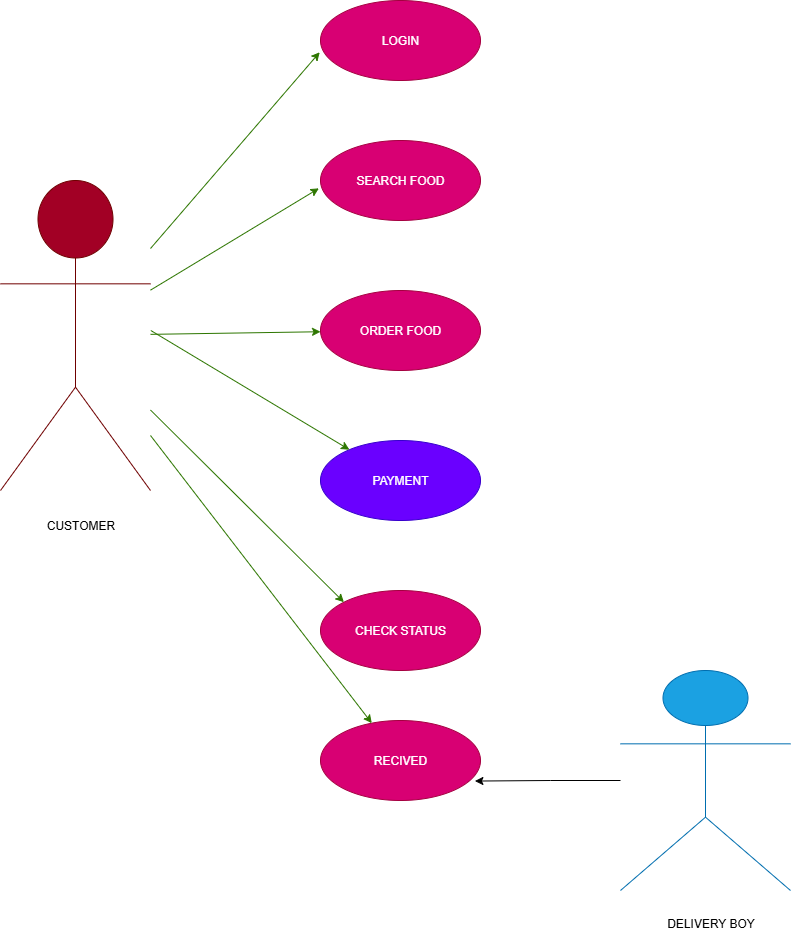

The diagram above was exported from draw.io. Its source (the exported page's mxGraphModel, read from the mxfile embedded in the PNG):
<mxGraphModel dx="1042" dy="562" grid="1" gridSize="10" guides="1" tooltips="1" connect="1" arrows="1" fold="1" page="1" pageScale="1" pageWidth="827" pageHeight="1169" math="0" shadow="0">
  <root>
    <mxCell id="0" />
    <mxCell id="1" parent="0" />
    <mxCell id="vjHoc0UkKwtgRAMU6rmQ-4" value="Actor" style="shape=umlActor;verticalLabelPosition=bottom;verticalAlign=top;html=1;outlineConnect=0;fillColor=#a20025;fontColor=#ffffff;strokeColor=#6F0000;" vertex="1" parent="1">
      <mxGeometry x="10" y="330" width="150" height="310" as="geometry" />
    </mxCell>
    <mxCell id="vjHoc0UkKwtgRAMU6rmQ-6" value="LOGIN" style="ellipse;whiteSpace=wrap;html=1;fillColor=#d80073;fontColor=#ffffff;strokeColor=#A50040;" vertex="1" parent="1">
      <mxGeometry x="330" y="150" width="160" height="80" as="geometry" />
    </mxCell>
    <mxCell id="vjHoc0UkKwtgRAMU6rmQ-7" value="SEARCH FOOD" style="ellipse;whiteSpace=wrap;html=1;fillColor=#d80073;fontColor=#ffffff;strokeColor=#A50040;" vertex="1" parent="1">
      <mxGeometry x="330" y="290" width="160" height="80" as="geometry" />
    </mxCell>
    <mxCell id="vjHoc0UkKwtgRAMU6rmQ-8" value="ORDER FOOD" style="ellipse;whiteSpace=wrap;html=1;fillColor=#d80073;fontColor=#ffffff;strokeColor=#A50040;" vertex="1" parent="1">
      <mxGeometry x="330" y="440" width="160" height="80" as="geometry" />
    </mxCell>
    <mxCell id="vjHoc0UkKwtgRAMU6rmQ-9" value="PAYMENT" style="ellipse;whiteSpace=wrap;html=1;fillColor=#6a00ff;fontColor=#ffffff;strokeColor=#3700CC;" vertex="1" parent="1">
      <mxGeometry x="330" y="590" width="160" height="80" as="geometry" />
    </mxCell>
    <mxCell id="vjHoc0UkKwtgRAMU6rmQ-10" value="CHECK STATUS" style="ellipse;whiteSpace=wrap;html=1;fillColor=#d80073;fontColor=#ffffff;strokeColor=#A50040;" vertex="1" parent="1">
      <mxGeometry x="330" y="740" width="160" height="80" as="geometry" />
    </mxCell>
    <mxCell id="vjHoc0UkKwtgRAMU6rmQ-18" value="" style="endArrow=classic;html=1;rounded=0;entryX=-0.01;entryY=0.598;entryDx=0;entryDy=0;entryPerimeter=0;fillColor=#60a917;strokeColor=#2D7600;" edge="1" parent="1" source="vjHoc0UkKwtgRAMU6rmQ-4" target="vjHoc0UkKwtgRAMU6rmQ-7">
      <mxGeometry width="50" height="50" relative="1" as="geometry">
        <mxPoint x="200" y="340" as="sourcePoint" />
        <mxPoint x="250" y="290" as="targetPoint" />
      </mxGeometry>
    </mxCell>
    <mxCell id="vjHoc0UkKwtgRAMU6rmQ-19" value="" style="endArrow=classic;html=1;rounded=0;entryX=-0.005;entryY=0.647;entryDx=0;entryDy=0;entryPerimeter=0;fillColor=#60a917;strokeColor=#2D7600;" edge="1" parent="1" source="vjHoc0UkKwtgRAMU6rmQ-4" target="vjHoc0UkKwtgRAMU6rmQ-6">
      <mxGeometry width="50" height="50" relative="1" as="geometry">
        <mxPoint x="210" y="320" as="sourcePoint" />
        <mxPoint x="260" y="270" as="targetPoint" />
      </mxGeometry>
    </mxCell>
    <mxCell id="vjHoc0UkKwtgRAMU6rmQ-20" value="" style="endArrow=classic;html=1;rounded=0;fillColor=#60a917;strokeColor=#2D7600;" edge="1" parent="1" source="vjHoc0UkKwtgRAMU6rmQ-4" target="vjHoc0UkKwtgRAMU6rmQ-8">
      <mxGeometry width="50" height="50" relative="1" as="geometry">
        <mxPoint x="210" y="360" as="sourcePoint" />
        <mxPoint x="260" y="310" as="targetPoint" />
      </mxGeometry>
    </mxCell>
    <mxCell id="vjHoc0UkKwtgRAMU6rmQ-22" value="" style="endArrow=classic;html=1;rounded=0;fillColor=#60a917;strokeColor=#2D7600;" edge="1" parent="1" target="vjHoc0UkKwtgRAMU6rmQ-9">
      <mxGeometry width="50" height="50" relative="1" as="geometry">
        <mxPoint x="160.31" y="480" as="sourcePoint" />
        <mxPoint x="330.00031795807223" y="625.448843964062" as="targetPoint" />
      </mxGeometry>
    </mxCell>
    <mxCell id="vjHoc0UkKwtgRAMU6rmQ-26" value="" style="endArrow=classic;html=1;rounded=0;entryX=0;entryY=0;entryDx=0;entryDy=0;fillColor=#60a917;strokeColor=#2D7600;" edge="1" parent="1" source="vjHoc0UkKwtgRAMU6rmQ-4" target="vjHoc0UkKwtgRAMU6rmQ-10">
      <mxGeometry width="50" height="50" relative="1" as="geometry">
        <mxPoint x="200" y="505" as="sourcePoint" />
        <mxPoint x="250" y="455" as="targetPoint" />
        <Array as="points" />
      </mxGeometry>
    </mxCell>
    <mxCell id="vjHoc0UkKwtgRAMU6rmQ-28" value="Actor" style="shape=umlActor;verticalLabelPosition=bottom;verticalAlign=top;html=1;outlineConnect=0;fillColor=#1ba1e2;fontColor=#ffffff;strokeColor=#006EAF;" vertex="1" parent="1">
      <mxGeometry x="630" y="820" width="170" height="220" as="geometry" />
    </mxCell>
    <mxCell id="vjHoc0UkKwtgRAMU6rmQ-29" value="RECIVED" style="ellipse;whiteSpace=wrap;html=1;fillColor=#d80073;fontColor=#ffffff;strokeColor=#A50040;" vertex="1" parent="1">
      <mxGeometry x="330" y="870" width="160" height="80" as="geometry" />
    </mxCell>
    <mxCell id="vjHoc0UkKwtgRAMU6rmQ-31" style="edgeStyle=orthogonalEdgeStyle;rounded=0;orthogonalLoop=1;jettySize=auto;html=1;entryX=0.965;entryY=0.757;entryDx=0;entryDy=0;entryPerimeter=0;" edge="1" parent="1" source="vjHoc0UkKwtgRAMU6rmQ-28" target="vjHoc0UkKwtgRAMU6rmQ-29">
      <mxGeometry relative="1" as="geometry" />
    </mxCell>
    <mxCell id="vjHoc0UkKwtgRAMU6rmQ-32" value="" style="endArrow=classic;html=1;rounded=0;fillColor=#60a917;strokeColor=#2D7600;" edge="1" parent="1" target="vjHoc0UkKwtgRAMU6rmQ-29">
      <mxGeometry width="50" height="50" relative="1" as="geometry">
        <mxPoint x="160" y="585" as="sourcePoint" />
        <mxPoint x="210" y="535" as="targetPoint" />
      </mxGeometry>
    </mxCell>
    <mxCell id="vjHoc0UkKwtgRAMU6rmQ-33" value="&lt;div&gt;&lt;br&gt;&lt;/div&gt;&lt;div&gt;&lt;br&gt;&lt;/div&gt;&lt;div&gt;&lt;br&gt;&lt;/div&gt;&lt;div&gt;CUSTOMER&lt;/div&gt;" style="text;html=1;align=center;verticalAlign=middle;resizable=0;points=[];autosize=1;strokeColor=none;fillColor=none;" vertex="1" parent="1">
      <mxGeometry x="45" y="618" width="90" height="70" as="geometry" />
    </mxCell>
    <mxCell id="vjHoc0UkKwtgRAMU6rmQ-34" value="DELIVERY BOY" style="text;html=1;align=center;verticalAlign=middle;resizable=0;points=[];autosize=1;strokeColor=none;fillColor=none;" vertex="1" parent="1">
      <mxGeometry x="665" y="1058" width="110" height="30" as="geometry" />
    </mxCell>
  </root>
</mxGraphModel>